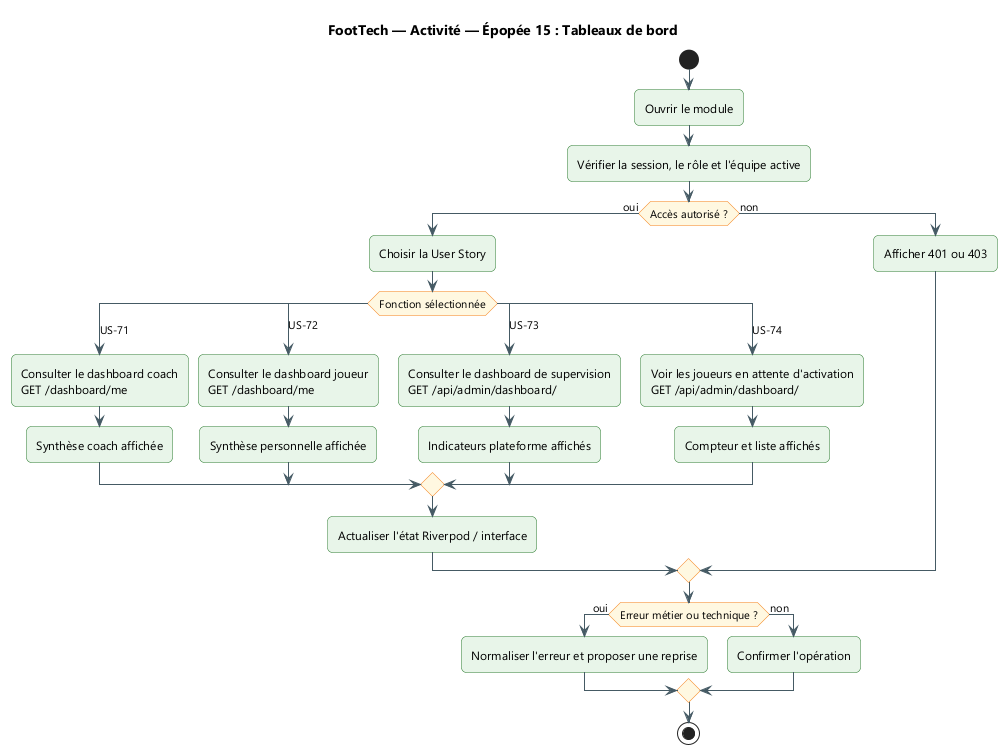

The diagram above was rendered by PlantUML. Its source (embedded in the PNG):
@startuml
title FootTech — Activité — Épopée 15 : Tableaux de bord
skinparam backgroundColor #FFFFFF
skinparam defaultFontName "Segoe UI"
skinparam shadowing false
skinparam ArrowColor #455A64
skinparam packageStyle rectangle
skinparam roundcorner 10

skinparam ActivityBackgroundColor #E8F5E9
skinparam ActivityBorderColor #2E7D32
skinparam ActivityDiamondBackgroundColor #FFF8E1
skinparam ActivityDiamondBorderColor #F57F17
start
:Ouvrir le module;
:Vérifier la session, le rôle et l'équipe active;
if (Accès autorisé ?) then (oui)
  :Choisir la User Story;
  switch (Fonction sélectionnée)
  case (US-71)
    :Consulter le dashboard coach\nGET /dashboard/me;
    :Synthèse coach affichée;
  case (US-72)
    :Consulter le dashboard joueur\nGET /dashboard/me;
    :Synthèse personnelle affichée;
  case (US-73)
    :Consulter le dashboard de supervision\nGET /api/admin/dashboard/;
    :Indicateurs plateforme affichés;
  case (US-74)
    :Voir les joueurs en attente d'activation\nGET /api/admin/dashboard/;
    :Compteur et liste affichés;
  endswitch
  :Actualiser l'état Riverpod / interface;
else (non)
  :Afficher 401 ou 403;
endif
if (Erreur métier ou technique ?) then (oui)
  :Normaliser l'erreur et proposer une reprise;
else (non)
  :Confirmer l'opération;
endif
stop
@enduml